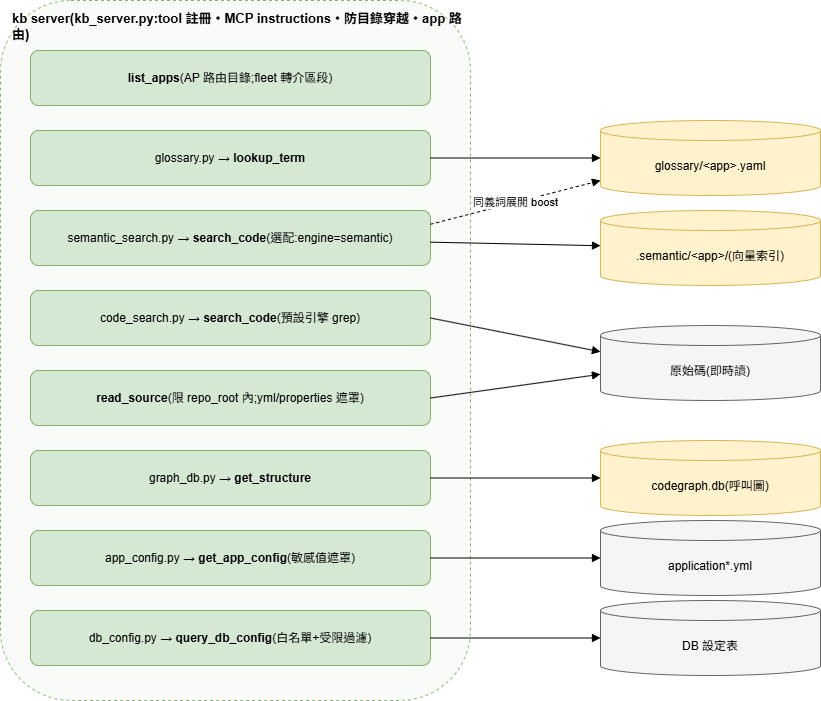

The diagram above was exported from draw.io. Its source (the exported page's mxGraphModel, read from the mxfile embedded in the PNG):
<mxGraphModel dx="1303" dy="439" grid="0" gridSize="10" guides="1" tooltips="1" connect="1" arrows="1" fold="1" page="1" pageScale="1" pageWidth="950" pageHeight="800" math="0" shadow="0">
  <root>
    <mxCell id="0" />
    <mxCell id="1" parent="0" />
    <mxCell id="serverBox" value="kb server(kb_server.py:tool 註冊・MCP instructions・防目錄穿越・app 路由)" style="rounded=1;whiteSpace=wrap;html=1;verticalAlign=top;align=left;spacingLeft=10;spacingTop=4;fillColor=#f8fbf8;strokeColor=#82b366;dashed=1;fontSize=13;fontStyle=1" parent="1" vertex="1">
      <mxGeometry x="40" y="40" width="470" height="700" as="geometry" />
    </mxCell>
    <mxCell id="la" value="&lt;b&gt;list_apps&lt;/b&gt;(AP 路由目錄;fleet 轉介區段)" style="rounded=1;whiteSpace=wrap;html=1;fillColor=#d5e8d4;strokeColor=#82b366;fontSize=12;" parent="1" vertex="1">
      <mxGeometry x="70" y="90" width="400" height="55" as="geometry" />
    </mxCell>
    <mxCell id="g" value="glossary.py → &lt;b&gt;lookup_term&lt;/b&gt;" style="rounded=1;whiteSpace=wrap;html=1;fillColor=#d5e8d4;strokeColor=#82b366;fontSize=12;" parent="1" vertex="1">
      <mxGeometry x="70" y="170" width="400" height="55" as="geometry" />
    </mxCell>
    <mxCell id="ss" value="semantic_search.py → &lt;b&gt;search_code&lt;/b&gt;(選配:engine=semantic)" style="rounded=1;whiteSpace=wrap;html=1;fillColor=#d5e8d4;strokeColor=#82b366;fontSize=12;" parent="1" vertex="1">
      <mxGeometry x="70" y="250" width="400" height="55" as="geometry" />
    </mxCell>
    <mxCell id="cs" value="code_search.py → &lt;b&gt;search_code&lt;/b&gt;(預設引擎 grep)" style="rounded=1;whiteSpace=wrap;html=1;fillColor=#d5e8d4;strokeColor=#82b366;fontSize=12;" parent="1" vertex="1">
      <mxGeometry x="70" y="330" width="400" height="55" as="geometry" />
    </mxCell>
    <mxCell id="rs" value="&lt;b&gt;read_source&lt;/b&gt;(限 repo_root 內;yml/properties 遮罩)" style="rounded=1;whiteSpace=wrap;html=1;fillColor=#d5e8d4;strokeColor=#82b366;fontSize=12;" parent="1" vertex="1">
      <mxGeometry x="70" y="410" width="400" height="55" as="geometry" />
    </mxCell>
    <mxCell id="gd" value="graph_db.py → &lt;b&gt;get_structure&lt;/b&gt;" style="rounded=1;whiteSpace=wrap;html=1;fillColor=#d5e8d4;strokeColor=#82b366;fontSize=12;" parent="1" vertex="1">
      <mxGeometry x="70" y="490" width="400" height="55" as="geometry" />
    </mxCell>
    <mxCell id="ac" value="app_config.py → &lt;b&gt;get_app_config&lt;/b&gt;(敏感值遮罩)" style="rounded=1;whiteSpace=wrap;html=1;fillColor=#d5e8d4;strokeColor=#82b366;fontSize=12;" parent="1" vertex="1">
      <mxGeometry x="70" y="570" width="400" height="55" as="geometry" />
    </mxCell>
    <mxCell id="dc" value="db_config.py → &lt;b&gt;query_db_config&lt;/b&gt;(白名單+受限過濾)" style="rounded=1;whiteSpace=wrap;html=1;fillColor=#d5e8d4;strokeColor=#82b366;fontSize=12;" parent="1" vertex="1">
      <mxGeometry x="70" y="650" width="400" height="55" as="geometry" />
    </mxCell>
    <mxCell id="gloss" value="glossary/&amp;lt;app&amp;gt;.yaml" style="shape=cylinder3;whiteSpace=wrap;html=1;boundedLbl=1;backgroundOutline=1;size=10;fillColor=#fff2cc;strokeColor=#d6b656;fontSize=12;" parent="1" vertex="1">
      <mxGeometry x="640" y="160" width="220" height="75" as="geometry" />
    </mxCell>
    <mxCell id="vec" value=".semantic/&amp;lt;app&amp;gt;/(向量索引)" style="shape=cylinder3;whiteSpace=wrap;html=1;boundedLbl=1;backgroundOutline=1;size=10;fillColor=#fff2cc;strokeColor=#d6b656;fontSize=12;" parent="1" vertex="1">
      <mxGeometry x="640" y="250" width="220" height="75" as="geometry" />
    </mxCell>
    <mxCell id="code" value="原始碼(即時讀)" style="shape=cylinder3;whiteSpace=wrap;html=1;boundedLbl=1;backgroundOutline=1;size=10;fillColor=#f5f5f5;strokeColor=#666666;fontSize=12;" parent="1" vertex="1">
      <mxGeometry x="640" y="365" width="220" height="75" as="geometry" />
    </mxCell>
    <mxCell id="cg" value="codegraph.db(呼叫圖)" style="shape=cylinder3;whiteSpace=wrap;html=1;boundedLbl=1;backgroundOutline=1;size=10;fillColor=#fff2cc;strokeColor=#d6b656;fontSize=12;" parent="1" vertex="1">
      <mxGeometry x="640" y="480" width="220" height="75" as="geometry" />
    </mxCell>
    <mxCell id="yml" value="application*.yml" style="shape=cylinder3;whiteSpace=wrap;html=1;boundedLbl=1;backgroundOutline=1;size=10;fillColor=#f5f5f5;strokeColor=#666666;fontSize=12;" parent="1" vertex="1">
      <mxGeometry x="640" y="560" width="220" height="75" as="geometry" />
    </mxCell>
    <mxCell id="db" value="DB 設定表" style="shape=cylinder3;whiteSpace=wrap;html=1;boundedLbl=1;backgroundOutline=1;size=10;fillColor=#f5f5f5;strokeColor=#666666;fontSize=12;" parent="1" vertex="1">
      <mxGeometry x="640" y="640" width="220" height="75" as="geometry" />
    </mxCell>
    <mxCell id="e1" style="edgeStyle=none;html=1;endArrow=block;fontSize=11;labelBackgroundColor=#ffffff;" parent="1" source="g" target="gloss" edge="1">
      <mxGeometry relative="1" as="geometry" />
    </mxCell>
    <mxCell id="e2" style="edgeStyle=none;html=1;endArrow=block;fontSize=11;labelBackgroundColor=#ffffff;" parent="1" source="ss" target="vec" edge="1">
      <mxGeometry relative="1" as="geometry" />
    </mxCell>
    <mxCell id="e3" value="同義詞展開 boost" style="edgeStyle=none;html=1;endArrow=block;dashed=1;fontSize=11;labelBackgroundColor=#ffffff;exitX=1;exitY=0.25;exitDx=0;exitDy=0;entryX=0;entryY=0.8;entryDx=0;entryDy=0;" parent="1" source="ss" target="gloss" edge="1">
      <mxGeometry relative="1" as="geometry" />
    </mxCell>
    <mxCell id="e4" style="edgeStyle=none;html=1;endArrow=block;fontSize=11;labelBackgroundColor=#ffffff;exitX=1;exitY=0.5;exitDx=0;exitDy=0;entryX=0;entryY=0.35;entryDx=0;entryDy=0;" parent="1" source="cs" target="code" edge="1">
      <mxGeometry relative="1" as="geometry" />
    </mxCell>
    <mxCell id="e5" style="edgeStyle=none;html=1;endArrow=block;fontSize=11;labelBackgroundColor=#ffffff;exitX=1;exitY=0.5;exitDx=0;exitDy=0;entryX=0;entryY=0.65;entryDx=0;entryDy=0;" parent="1" source="rs" target="code" edge="1">
      <mxGeometry relative="1" as="geometry" />
    </mxCell>
    <mxCell id="e6" style="edgeStyle=none;html=1;endArrow=block;fontSize=11;labelBackgroundColor=#ffffff;" parent="1" source="gd" target="cg" edge="1">
      <mxGeometry relative="1" as="geometry" />
    </mxCell>
    <mxCell id="e7" style="edgeStyle=none;html=1;endArrow=block;fontSize=11;labelBackgroundColor=#ffffff;" parent="1" source="ac" target="yml" edge="1">
      <mxGeometry relative="1" as="geometry" />
    </mxCell>
    <mxCell id="e8" style="edgeStyle=none;html=1;endArrow=block;fontSize=11;labelBackgroundColor=#ffffff;" parent="1" source="dc" target="db" edge="1">
      <mxGeometry relative="1" as="geometry" />
    </mxCell>
  </root>
</mxGraphModel>